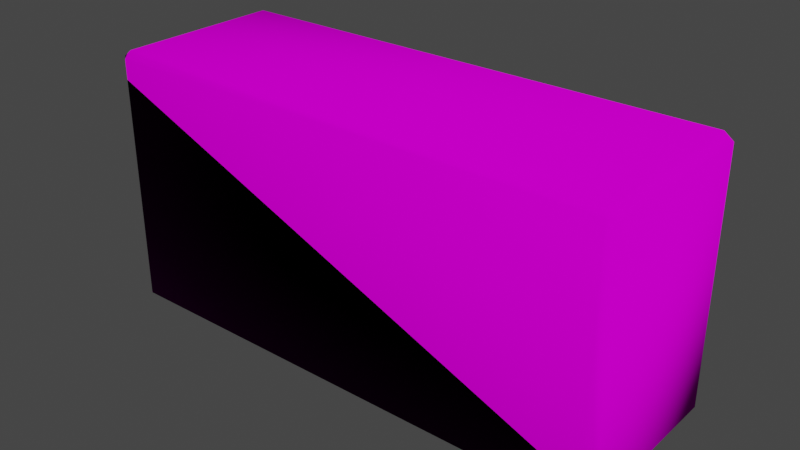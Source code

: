 # Source: Solid_Brick.blend  (saved by Blender 3.2.14; exported with 4.5.12 LTS)
import bpy
from mathutils import Matrix  # noqa: F401  (used for matrix-valued properties, if any)

bpy.ops.wm.read_factory_settings(use_empty=True)
scene = bpy.context.scene
scene.name = 'Scene'

# ---- collections
col_collection = bpy.data.collections.new('Collection'); scene.collection.children.link(col_collection)

# ---- images (referenced by path relative to the original .blend; pixels are not part of the script)
import os
ASSET_DIR = os.environ.get("B2B_ASSET_DIR", "")  # directory of the original .blend (textures are referenced by path, not embedded)
HERE = os.path.dirname(os.path.abspath(__file__))  # packed textures are extracted next to this script under _unpacked/

def load_image(name, relpath, width, height, colorspace="sRGB"):
    """Load a texture the original file referenced (path relative to the .blend, or extracted next to this script)."""
    p = next((c for c in (os.path.join(HERE, relpath), os.path.join(ASSET_DIR, relpath)) if relpath and os.path.exists(c)), "")
    if p:
        img = bpy.data.images.load(p, check_existing=True)
        img.name = name
    else:  # same state as the original file: an image datablock whose file is absent (Cycles renders it pink)
        img = bpy.data.images.new(name, width, height)
        img.source = "FILE"
        img.filepath = "//" + (relpath or name)
    img.colorspace_settings.name = colorspace
    return img
img_brick_texture_3_normal_png = load_image('Brick_Texture_3_Normal.png', 'Textures/Brick_Texture_3_Normal.png', 1024, 1024, 'sRGB')
img_brick_texture_3_png = load_image('Brick_Texture_3.png', 'Textures/Brick_Texture_3.png', 1024, 1024, 'sRGB')

# ---- materials (node trees are filled in below, after node groups)
mat_brick_mat_3 = bpy.data.materials.new('Brick_Mat_3')
mat_brick_mat_3.alpha_threshold = 0.0
mat_brick_mat_3.use_transparent_shadow = False
mat_brick_mat_3.line_color = (0.0, 0.0, 0.0, 1.0)

# ---- material node trees
mat_brick_mat_3.use_nodes = True; mat_brick_mat_3.node_tree.nodes.clear()
_N = mat_brick_mat_3.node_tree.nodes; _L = mat_brick_mat_3.node_tree.links
n0 = _N.new('ShaderNodeOutputMaterial'); n0.name = 'Material Output'; n0.location = (300, 300)
n1 = _N.new('ShaderNodeBsdfPrincipled'); n1.name = 'Principled BSDF'; n1.location = (10, 300)
n1.distribution = 'GGX'
n1.subsurface_method = 'RANDOM_WALK_SKIN'
n1.inputs[2].default_value = 1.0
n1.inputs[3].default_value = 1.45
n1.inputs[13].default_value = 0.0
n1.inputs[27].default_value = (0.0, 0.0, 0.0, 1.0)
n1.inputs[28].default_value = 1.0
n2 = _N.new('ShaderNodeTexImage'); n2.name = 'Image Texture.001'; n2.location = (-389, -205)
n2.image = img_brick_texture_3_normal_png
n3 = _N.new('ShaderNodeTexImage'); n3.name = 'Image Texture.002'; n3.location = (-432, 164)
n3.image = img_brick_texture_3_png
_L.new(n1.outputs[0], n0.inputs[0])
_L.new(n2.outputs[0], n1.inputs[5])
_L.new(n3.outputs[0], n1.inputs[0])
n0.is_active_output = True

# ---- world
world_world = bpy.data.worlds.new('World'); scene.world = world_world
world_world.use_nodes = True; world_world.node_tree.nodes.clear()
_N = world_world.node_tree.nodes; _L = world_world.node_tree.links
n0 = _N.new('ShaderNodeOutputWorld'); n0.name = 'World Output'; n0.location = (300, 300)
n1 = _N.new('ShaderNodeBackground'); n1.name = 'Background'; n1.location = (10, 300)
n1.inputs[0].default_value = (0.05088, 0.05088, 0.05088, 1.0)
_L.new(n1.outputs[0], n0.inputs[0])
n0.is_active_output = True
world_world.color = (0.05088, 0.05088, 0.05088)
world_world.use_sun_shadow = False
world_world.sun_shadow_jitter_overblur = 0.0

# ---- meshes
me_cube = bpy.data.meshes.new('Cube')
me_cube.from_pydata([(3.292, 1.19, 1.615), (3.292, 1.096, 1.708), (3.41, 1.096, 1.615), (3.292, 1.096, -1.708), (3.292, 1.19, -1.615), (3.41, 1.096, -1.615), (3.41, -1.096, 1.615), (3.292, -1.096, 1.708), (3.292, -1.19, 1.615), (3.41, -1.096, -1.615), (3.292, -1.19, -1.615), (3.292, -1.096, -1.708), (-3.292, 1.19, 1.615), (-3.41, 1.096, 1.615), (-3.292, 1.096, 1.708), (-3.41, 1.096, -1.615), (-3.292, 1.19, -1.615), (-3.292, 1.096, -1.708), (-3.41, -1.096, 1.615), (-3.292, -1.19, 1.615), (-3.292, -1.096, 1.708), (-3.292, -1.096, -1.708), (-3.292, -1.19, -1.615), (-3.41, -1.096, -1.615)], [], [(17, 3, 11, 21), (23, 18, 13, 15), (10, 8, 19, 22), (1, 14, 20, 7), (5, 2, 6, 9), (0, 1, 2), (3, 4, 5), (6, 7, 8), (9, 10, 11), (12, 13, 14), (15, 16, 17), (18, 19, 20), (21, 22, 23), (17, 21, 23, 15), (3, 17, 16, 4), (2, 5, 4, 0), (22, 19, 18, 23), (8, 10, 9, 6), (12, 16, 15, 13), (7, 20, 19, 8), (1, 7, 6, 2), (21, 11, 10, 22), (20, 14, 13, 18), (14, 1, 0, 12), (11, 3, 5, 9), (16, 12, 0, 4)])
me_cube.polygons.foreach_set('use_smooth', [True] * 26)
_uv = me_cube.uv_layers.new(name='UVMap')
_uv.uv.foreach_set('vector', [0.5975, 0.4467, 0.5975, 0.0, 0.7866, 0.0, 0.7866, 0.4467, 0.7866, 0.4596, 0.7866, 0.6318, 0.5975, 0.6318, 0.5975, 0.4596, 0.007987, 0.01017, 0.2867, 0.01017, 0.2867, 0.5781, 0.007987, 0.5781, 0.8028, 0.4596, 0.8028, 0.01293, 0.9919, 0.01293, 0.9919, 0.4596, 0.189, 0.5963, 0.189, 0.875, 0.0, 0.875, 0.0, 0.5963, 0.5814, 0.5781, 0.5894, 0.5781, 0.5814, 0.5883, 0.2947, 0.5781, 0.3027, 0.5781, 0.3027, 0.5883, 0.2867, 0.0, 0.2947, 0.01017, 0.2867, 0.01017, 0.007987, 0.0, 0.007987, 0.01017, 0.0, 0.01017, 0.7947, 0.007997, 0.8028, 0.0, 0.8028, 0.01293, 0.5975, 0.4596, 0.5894, 0.4516, 0.5975, 0.4467, 0.9919, 0.0, 1.0, 0.007997, 0.9919, 0.01293, 0.7866, 0.4467, 0.7947, 0.4516, 0.7866, 0.4596, 0.5975, 0.4467, 0.7866, 0.4467, 0.7866, 0.4596, 0.5975, 0.4596, 0.2947, 0.5781, 0.2947, 0.01017, 0.3027, 0.01017, 0.3027, 0.5781, 0.5814, 0.5883, 0.3027, 0.5883, 0.3027, 0.5781, 0.5814, 0.5781, 0.007987, 0.5781, 0.2867, 0.5781, 0.2867, 0.5883, 0.007987, 0.5883, 0.2867, 0.01017, 0.007987, 0.01017, 0.007987, 0.0, 0.2867, 0.0, 0.5814, 0.01017, 0.3027, 0.01017, 0.3027, 0.0, 0.5814, 0.0, 0.2947, 0.01017, 0.2947, 0.5781, 0.2867, 0.5781, 0.2867, 0.01017, 0.189, 0.883, 0.0, 0.883, 0.0, 0.875, 0.189, 0.875, 0.0, 0.5781, 0.0, 0.01017, 0.007987, 0.01017, 0.007987, 0.5781, 0.9919, 0.01293, 0.8028, 0.01293, 0.8028, 0.0, 0.9919, 0.0, 0.5894, 0.01017, 0.5894, 0.5781, 0.5814, 0.5781, 0.5814, 0.01017, 0.0, 0.5883, 0.189, 0.5883, 0.189, 0.5963, 0.0, 0.5963, 0.3027, 0.01017, 0.5814, 0.01017, 0.5814, 0.5781, 0.3027, 0.5781])
me_cube.materials.append(mat_brick_mat_3)
me_cube.use_mirror_vertex_groups = False
me_cube.update()

# ---- objects
ob_brick_solid = bpy.data.objects.new('Brick_Solid', me_cube)

# ---- transforms, parenting, visibility, modifiers, constraints
ob_brick_solid.location = (0.0, 0.0, 0.0)
ob_brick_solid.lock_rotations_4d = False
ob_brick_solid.empty_display_type = 'ARROWS'
ob_brick_solid.lineart.crease_threshold = 0.0

# ---- collection membership
col_collection.objects.link(ob_brick_solid)

# ---- scene / render settings (as saved in the file)
scene.frame_start = 1; scene.frame_end = 250; scene.frame_set(1)
scene.render.engine = 'BLENDER_EEVEE_NEXT'
scene.cycles.sampling_pattern = 'TABULATED_SOBOL'
scene.cycles.use_light_tree = False
scene.view_settings.view_transform = 'Filmic'
bpy.context.view_layer.update()

# ---- added for rendering (the .blend has no active camera and no usable light): camera, sun
cam_auto = bpy.data.cameras.new('AutoCamera')
cam_auto.lens = 50.0
cam_auto.sensor_width = 36.0
cam_auto.clip_end = 1000.0
ob_auto_camera = bpy.data.objects.new('AutoCamera', cam_auto)
scene.collection.objects.link(ob_auto_camera)
ob_auto_camera.location = (7.39258, -8.8711, 5.91407)
ob_auto_camera.rotation_euler = (1.09748, -7.21219e-08, 0.694738)
scene.camera = ob_auto_camera
light_auto_sun = bpy.data.lights.new('AutoSun', 'SUN')
light_auto_sun.energy = 3.0
light_auto_sun.angle = 0.0523599
ob_auto_sun = bpy.data.objects.new('AutoSun', light_auto_sun)
scene.collection.objects.link(ob_auto_sun)
ob_auto_sun.rotation_euler = (0.872665, 0.174533, 0.523599)
bpy.context.view_layer.update()
